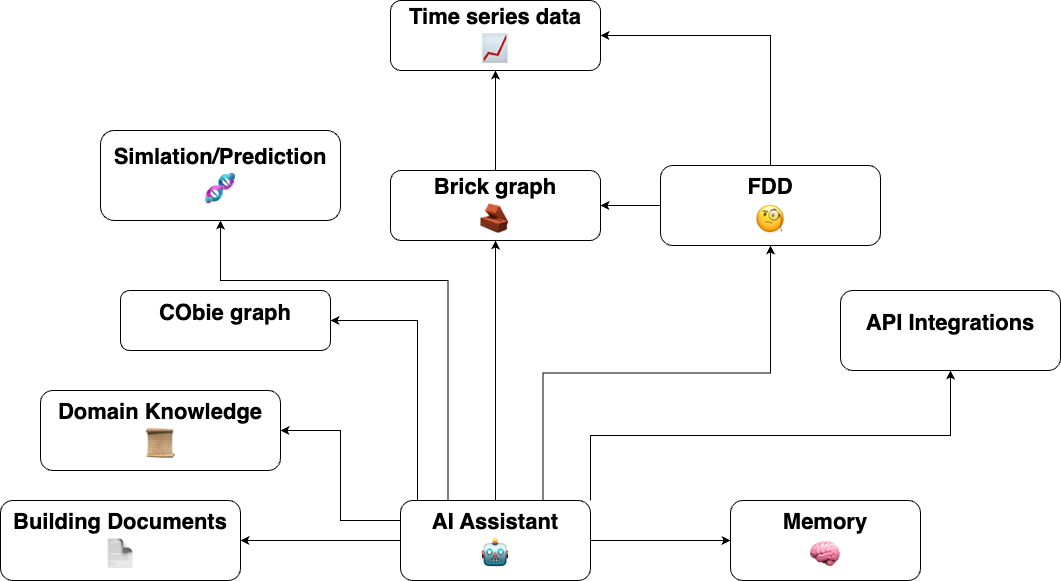

The diagram above was exported from draw.io. Its source (the exported page's mxGraphModel, read from the mxfile embedded in the PNG):
<mxGraphModel dx="1958" dy="1772" grid="1" gridSize="10" guides="1" tooltips="1" connect="1" arrows="1" fold="1" page="1" pageScale="1" pageWidth="2000" pageHeight="2000" math="0" shadow="0">
  <root>
    <mxCell id="0" />
    <mxCell id="1" parent="0" />
    <mxCell id="opZOUM9kUMcxdpsncYWL-13" style="edgeStyle=orthogonalEdgeStyle;rounded=0;orthogonalLoop=1;jettySize=auto;html=1;exitX=0.5;exitY=0;exitDx=0;exitDy=0;entryX=0.5;entryY=1;entryDx=0;entryDy=0;" parent="1" source="opZOUM9kUMcxdpsncYWL-3" target="opZOUM9kUMcxdpsncYWL-11" edge="1">
      <mxGeometry relative="1" as="geometry" />
    </mxCell>
    <mxCell id="opZOUM9kUMcxdpsncYWL-22" style="edgeStyle=orthogonalEdgeStyle;rounded=0;orthogonalLoop=1;jettySize=auto;html=1;exitX=0.75;exitY=0;exitDx=0;exitDy=0;entryX=0.5;entryY=1;entryDx=0;entryDy=0;" parent="1" source="opZOUM9kUMcxdpsncYWL-3" target="opZOUM9kUMcxdpsncYWL-19" edge="1">
      <mxGeometry relative="1" as="geometry" />
    </mxCell>
    <mxCell id="opZOUM9kUMcxdpsncYWL-24" style="edgeStyle=orthogonalEdgeStyle;rounded=0;orthogonalLoop=1;jettySize=auto;html=1;exitX=1;exitY=0;exitDx=0;exitDy=0;" parent="1" source="opZOUM9kUMcxdpsncYWL-3" target="opZOUM9kUMcxdpsncYWL-23" edge="1">
      <mxGeometry relative="1" as="geometry" />
    </mxCell>
    <mxCell id="opZOUM9kUMcxdpsncYWL-26" style="edgeStyle=orthogonalEdgeStyle;rounded=0;orthogonalLoop=1;jettySize=auto;html=1;exitX=1;exitY=0.5;exitDx=0;exitDy=0;entryX=0;entryY=0.5;entryDx=0;entryDy=0;" parent="1" source="opZOUM9kUMcxdpsncYWL-3" target="opZOUM9kUMcxdpsncYWL-4" edge="1">
      <mxGeometry relative="1" as="geometry" />
    </mxCell>
    <mxCell id="opZOUM9kUMcxdpsncYWL-28" style="edgeStyle=orthogonalEdgeStyle;rounded=0;orthogonalLoop=1;jettySize=auto;html=1;exitX=0.089;exitY=-0.004;exitDx=0;exitDy=0;entryX=1;entryY=0.5;entryDx=0;entryDy=0;exitPerimeter=0;" parent="1" source="opZOUM9kUMcxdpsncYWL-3" target="opZOUM9kUMcxdpsncYWL-9" edge="1">
      <mxGeometry relative="1" as="geometry" />
    </mxCell>
    <mxCell id="opZOUM9kUMcxdpsncYWL-31" style="edgeStyle=orthogonalEdgeStyle;rounded=0;orthogonalLoop=1;jettySize=auto;html=1;exitX=0.25;exitY=0;exitDx=0;exitDy=0;entryX=0.5;entryY=1;entryDx=0;entryDy=0;" parent="1" source="opZOUM9kUMcxdpsncYWL-3" target="opZOUM9kUMcxdpsncYWL-29" edge="1">
      <mxGeometry relative="1" as="geometry">
        <Array as="points">
          <mxPoint x="938" y="830" />
          <mxPoint x="710" y="830" />
        </Array>
      </mxGeometry>
    </mxCell>
    <mxCell id="opZOUM9kUMcxdpsncYWL-32" style="edgeStyle=orthogonalEdgeStyle;rounded=0;orthogonalLoop=1;jettySize=auto;html=1;exitX=0;exitY=0.5;exitDx=0;exitDy=0;entryX=1;entryY=0.5;entryDx=0;entryDy=0;" parent="1" source="opZOUM9kUMcxdpsncYWL-3" target="opZOUM9kUMcxdpsncYWL-6" edge="1">
      <mxGeometry relative="1" as="geometry" />
    </mxCell>
    <mxCell id="opZOUM9kUMcxdpsncYWL-34" style="edgeStyle=orthogonalEdgeStyle;rounded=0;orthogonalLoop=1;jettySize=auto;html=1;exitX=0;exitY=0.25;exitDx=0;exitDy=0;entryX=1;entryY=0.5;entryDx=0;entryDy=0;" parent="1" source="opZOUM9kUMcxdpsncYWL-3" target="opZOUM9kUMcxdpsncYWL-33" edge="1">
      <mxGeometry relative="1" as="geometry" />
    </mxCell>
    <mxCell id="opZOUM9kUMcxdpsncYWL-3" value="&lt;b style=&quot;border-color: var(--border-color); font-size: 22px;&quot;&gt;AI Assistant&lt;br style=&quot;border-color: var(--border-color);&quot;&gt;&lt;/b&gt;&lt;font style=&quot;border-color: var(--border-color); font-size: 30px;&quot;&gt;🤖&lt;/font&gt;" style="rounded=1;whiteSpace=wrap;html=1;" parent="1" vertex="1">
      <mxGeometry x="890" y="1050" width="190" height="80" as="geometry" />
    </mxCell>
    <mxCell id="opZOUM9kUMcxdpsncYWL-4" value="&lt;b style=&quot;border-color: var(--border-color);&quot;&gt;&lt;font style=&quot;font-size: 22px;&quot;&gt;Memory&lt;/font&gt;&lt;br style=&quot;border-color: var(--border-color);&quot;&gt;&lt;/b&gt;&lt;span style=&quot;border-color: var(--border-color);&quot;&gt;&lt;font style=&quot;font-size: 30px;&quot;&gt;🧠&lt;/font&gt;&lt;/span&gt;" style="rounded=1;whiteSpace=wrap;html=1;" parent="1" vertex="1">
      <mxGeometry x="1220" y="1050" width="190" height="80" as="geometry" />
    </mxCell>
    <mxCell id="opZOUM9kUMcxdpsncYWL-6" value="&lt;div style=&quot;font-size: 22px;&quot;&gt;&lt;b style=&quot;background-color: initial;&quot;&gt;&lt;font style=&quot;font-size: 22px;&quot;&gt;Building Documents&lt;/font&gt;&lt;/b&gt;&lt;/div&gt;&lt;font size=&quot;1&quot; style=&quot;&quot;&gt;&lt;div style=&quot;&quot;&gt;&lt;span style=&quot;background-color: initial; font-size: 30px;&quot;&gt;📄&lt;/span&gt;&lt;/div&gt;&lt;/font&gt;" style="rounded=1;whiteSpace=wrap;html=1;align=center;" parent="1" vertex="1">
      <mxGeometry x="490" y="1050" width="240" height="80" as="geometry" />
    </mxCell>
    <mxCell id="opZOUM9kUMcxdpsncYWL-9" value="&lt;div style=&quot;&quot;&gt;&lt;span style=&quot;background-color: initial; font-size: 22px;&quot;&gt;&lt;b&gt;CObie graph&lt;/b&gt;&lt;/span&gt;&lt;/div&gt;&lt;div style=&quot;&quot;&gt;&lt;br&gt;&lt;/div&gt;" style="rounded=1;whiteSpace=wrap;html=1;align=center;" parent="1" vertex="1">
      <mxGeometry x="610" y="840" width="210" height="60" as="geometry" />
    </mxCell>
    <mxCell id="opZOUM9kUMcxdpsncYWL-16" style="edgeStyle=orthogonalEdgeStyle;rounded=0;orthogonalLoop=1;jettySize=auto;html=1;exitX=0.5;exitY=0;exitDx=0;exitDy=0;entryX=0.5;entryY=1;entryDx=0;entryDy=0;" parent="1" source="opZOUM9kUMcxdpsncYWL-11" target="opZOUM9kUMcxdpsncYWL-14" edge="1">
      <mxGeometry relative="1" as="geometry" />
    </mxCell>
    <mxCell id="opZOUM9kUMcxdpsncYWL-11" value="&lt;div style=&quot;&quot;&gt;&lt;span style=&quot;background-color: initial; font-size: 22px;&quot;&gt;&lt;b&gt;Brick graph&lt;/b&gt;&lt;/span&gt;&lt;/div&gt;&lt;div style=&quot;&quot;&gt;&lt;font style=&quot;font-size: 30px;&quot;&gt;🧱&lt;/font&gt;&lt;/div&gt;" style="rounded=1;whiteSpace=wrap;html=1;align=center;" parent="1" vertex="1">
      <mxGeometry x="880" y="720" width="210" height="70" as="geometry" />
    </mxCell>
    <mxCell id="opZOUM9kUMcxdpsncYWL-14" value="&lt;div style=&quot;&quot;&gt;&lt;span style=&quot;background-color: initial; font-size: 22px;&quot;&gt;&lt;b&gt;Time series data&lt;/b&gt;&lt;/span&gt;&lt;/div&gt;&lt;div style=&quot;&quot;&gt;&lt;span style=&quot;font-size: 30px;&quot;&gt;📈&lt;/span&gt;&lt;/div&gt;" style="rounded=1;whiteSpace=wrap;html=1;align=center;" parent="1" vertex="1">
      <mxGeometry x="880" y="550" width="210" height="70" as="geometry" />
    </mxCell>
    <mxCell id="opZOUM9kUMcxdpsncYWL-20" style="edgeStyle=orthogonalEdgeStyle;rounded=0;orthogonalLoop=1;jettySize=auto;html=1;exitX=0;exitY=0.5;exitDx=0;exitDy=0;entryX=1;entryY=0.5;entryDx=0;entryDy=0;" parent="1" source="opZOUM9kUMcxdpsncYWL-19" target="opZOUM9kUMcxdpsncYWL-11" edge="1">
      <mxGeometry relative="1" as="geometry" />
    </mxCell>
    <mxCell id="opZOUM9kUMcxdpsncYWL-21" style="edgeStyle=orthogonalEdgeStyle;rounded=0;orthogonalLoop=1;jettySize=auto;html=1;exitX=0.5;exitY=0;exitDx=0;exitDy=0;entryX=1;entryY=0.5;entryDx=0;entryDy=0;" parent="1" source="opZOUM9kUMcxdpsncYWL-19" target="opZOUM9kUMcxdpsncYWL-14" edge="1">
      <mxGeometry relative="1" as="geometry" />
    </mxCell>
    <mxCell id="opZOUM9kUMcxdpsncYWL-19" value="&lt;div style=&quot;&quot;&gt;&lt;span style=&quot;background-color: initial; font-size: 22px;&quot;&gt;&lt;b&gt;FDD&lt;/b&gt;&lt;/span&gt;&lt;/div&gt;&lt;div style=&quot;&quot;&gt;&lt;span style=&quot;font-size: 30px;&quot;&gt;🧐&lt;/span&gt;&lt;/div&gt;" style="rounded=1;whiteSpace=wrap;html=1;align=center;" parent="1" vertex="1">
      <mxGeometry x="1150" y="715" width="220" height="80" as="geometry" />
    </mxCell>
    <mxCell id="opZOUM9kUMcxdpsncYWL-23" value="&lt;div style=&quot;&quot;&gt;&lt;span style=&quot;background-color: initial; font-size: 22px;&quot;&gt;&lt;b&gt;API Integrations&lt;/b&gt;&lt;/span&gt;&lt;/div&gt;&lt;div style=&quot;&quot;&gt;&lt;br&gt;&lt;/div&gt;" style="rounded=1;whiteSpace=wrap;html=1;align=center;" parent="1" vertex="1">
      <mxGeometry x="1330" y="840" width="220" height="80" as="geometry" />
    </mxCell>
    <mxCell id="opZOUM9kUMcxdpsncYWL-29" value="&lt;div style=&quot;&quot;&gt;&lt;span style=&quot;background-color: initial; font-size: 22px;&quot;&gt;&lt;b&gt;Simlation/Prediction&lt;/b&gt;&lt;/span&gt;&lt;br&gt;&lt;/div&gt;&lt;div style=&quot;&quot;&gt;&lt;span style=&quot;background-color: initial; font-size: 30px;&quot;&gt;&lt;b style=&quot;&quot;&gt;🧬&lt;/b&gt;&lt;/span&gt;&lt;/div&gt;" style="rounded=1;whiteSpace=wrap;html=1;align=center;" parent="1" vertex="1">
      <mxGeometry x="590" y="680" width="240" height="90" as="geometry" />
    </mxCell>
    <mxCell id="opZOUM9kUMcxdpsncYWL-33" value="&lt;div style=&quot;&quot;&gt;&lt;span style=&quot;background-color: initial; font-size: 22px;&quot;&gt;&lt;b&gt;Domain Knowledge&lt;/b&gt;&lt;/span&gt;&lt;/div&gt;&lt;div style=&quot;&quot;&gt;&lt;span style=&quot;font-size: 30px;&quot;&gt;📜&lt;/span&gt;&lt;/div&gt;" style="rounded=1;whiteSpace=wrap;html=1;align=center;" parent="1" vertex="1">
      <mxGeometry x="530" y="940" width="240" height="80" as="geometry" />
    </mxCell>
  </root>
</mxGraphModel>